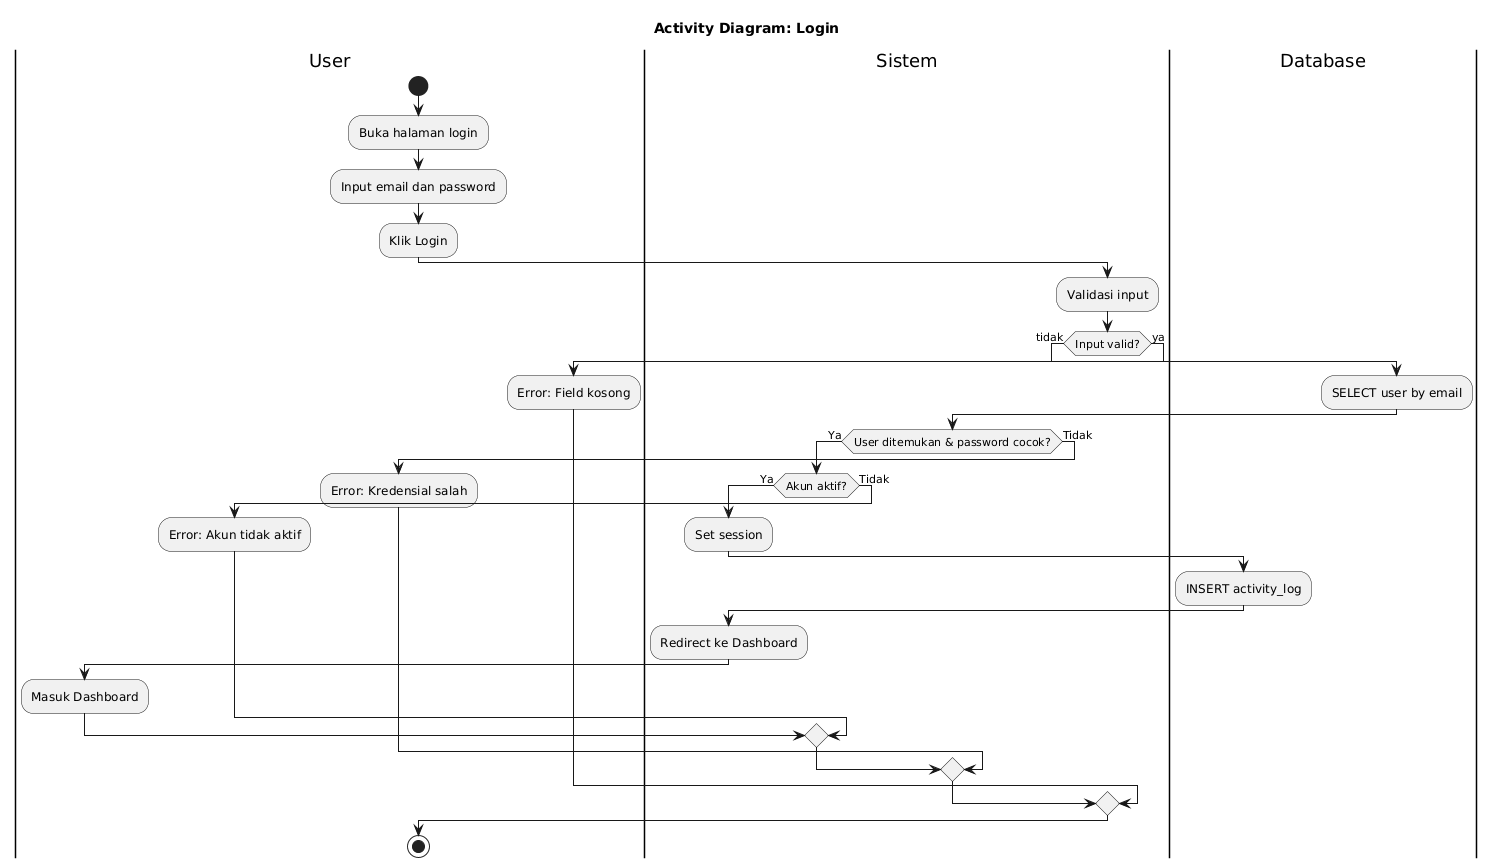

The diagram above was rendered by PlantUML. Its source (embedded in the PNG):
@startuml
title Activity Diagram: Login

|User|
start
:Buka halaman login;
:Input email dan password;
:Klik Login;

|Sistem|
:Validasi input;

if (Input valid?) then (tidak)
  |Database|
    :SELECT user by email;
    |Sistem|
    if (User ditemukan & password cocok?) then (Ya)
        if (Akun aktif?) then (Ya)
            :Set session;
            
            |Database|
            :INSERT activity_log;
            
            |Sistem|
            :Redirect ke Dashboard;
            
            |User|
            :Masuk Dashboard;
        else (Tidak)
            :Error: Akun tidak aktif;
        endif
    else (Tidak)
        :Error: Kredensial salah;
    endif
else (ya)
    :Error: Field kosong;
endif

stop
@enduml